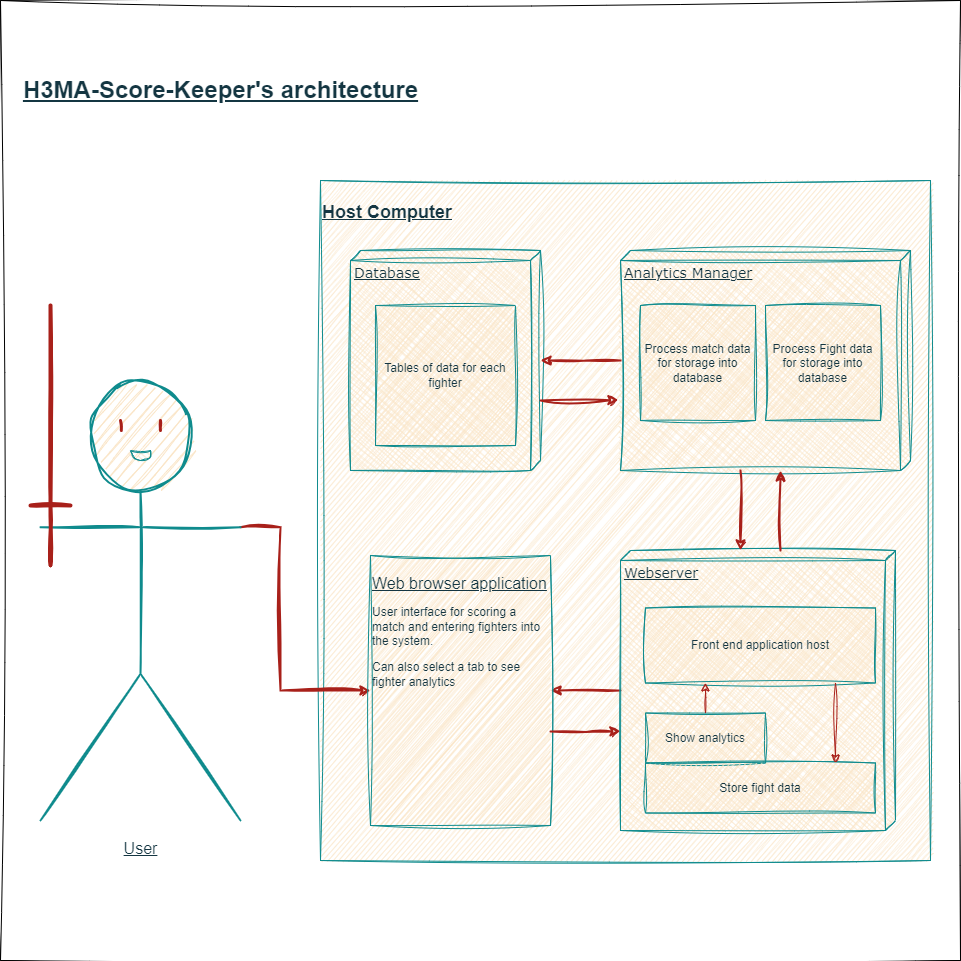

The diagram above was exported from draw.io. Its source (the exported page's mxGraphModel, read from the mxfile embedded in the PNG):
<mxGraphModel dx="2420" dy="2750" grid="1" gridSize="10" guides="1" tooltips="1" connect="1" arrows="1" fold="1" page="1" pageScale="1" pageWidth="1100" pageHeight="850" background="none" math="0" shadow="0">
  <root>
    <mxCell id="0" />
    <mxCell id="1" parent="0" />
    <mxCell id="9D7CS_OzzGCKFnLqRIYH-1" value="" style="whiteSpace=wrap;html=1;aspect=fixed;sketch=1;hachureGap=4;jiggle=2;curveFitting=1;fontFamily=Architects Daughter;fontSource=https%3A%2F%2Ffonts.googleapis.com%2Fcss%3Ffamily%3DArchitects%2BDaughter;fontSize=20;" vertex="1" parent="1">
      <mxGeometry x="-90" y="-180" width="960" height="960" as="geometry" />
    </mxCell>
    <mxCell id="oYWQZnxyOFszL0W5R9Ft-36" value="&lt;h2&gt;&lt;u&gt;Host Computer&lt;/u&gt;&lt;/h2&gt;" style="rounded=0;whiteSpace=wrap;html=1;verticalAlign=top;align=left;sketch=1;curveFitting=1;jiggle=2;labelBackgroundColor=none;fillColor=#FAE5C7;strokeColor=#0F8B8D;fontColor=#143642;" parent="1" vertex="1">
      <mxGeometry x="230" width="610" height="680" as="geometry" />
    </mxCell>
    <mxCell id="39150e848f15840c-1" value="&lt;font style=&quot;font-size: 14px;&quot;&gt;Database&lt;/font&gt;" style="verticalAlign=top;align=left;spacingTop=8;spacingLeft=2;spacingRight=12;shape=cube;size=10;direction=south;fontStyle=4;html=1;rounded=0;shadow=0;comic=0;labelBackgroundColor=none;strokeWidth=1;fontFamily=Verdana;fontSize=12;sketch=1;curveFitting=1;jiggle=2;fillColor=#FAE5C7;strokeColor=#0F8B8D;fontColor=#143642;" parent="1" vertex="1">
      <mxGeometry x="260" y="70" width="190" height="220" as="geometry" />
    </mxCell>
    <mxCell id="39150e848f15840c-2" value="&lt;font style=&quot;font-size: 14px;&quot;&gt;Analytics Manager&lt;/font&gt;" style="verticalAlign=top;align=left;spacingTop=8;spacingLeft=2;spacingRight=12;shape=cube;size=10;direction=south;fontStyle=4;html=1;rounded=0;shadow=0;comic=0;labelBackgroundColor=none;strokeWidth=1;fontFamily=Verdana;fontSize=12;sketch=1;curveFitting=1;jiggle=2;fillColor=#FAE5C7;strokeColor=#0F8B8D;fontColor=#143642;" parent="1" vertex="1">
      <mxGeometry x="530" y="70" width="290" height="220" as="geometry" />
    </mxCell>
    <mxCell id="oYWQZnxyOFszL0W5R9Ft-46" style="edgeStyle=orthogonalEdgeStyle;rounded=0;orthogonalLoop=1;jettySize=auto;html=1;entryX=1;entryY=0.5;entryDx=0;entryDy=0;sketch=1;curveFitting=1;jiggle=2;labelBackgroundColor=none;strokeColor=#A8201A;fontColor=default;strokeWidth=2;" parent="1" source="39150e848f15840c-3" target="oYWQZnxyOFszL0W5R9Ft-18" edge="1">
      <mxGeometry relative="1" as="geometry" />
    </mxCell>
    <mxCell id="39150e848f15840c-3" value="&lt;font style=&quot;font-size: 14px;&quot;&gt;Webserver&lt;/font&gt;" style="verticalAlign=top;align=left;spacingTop=8;spacingLeft=2;spacingRight=12;shape=cube;size=10;direction=south;fontStyle=4;html=1;rounded=0;shadow=0;comic=0;labelBackgroundColor=none;strokeWidth=1;fontFamily=Verdana;fontSize=12;sketch=1;curveFitting=1;jiggle=2;fillColor=#FAE5C7;strokeColor=#0F8B8D;fontColor=#143642;" parent="1" vertex="1">
      <mxGeometry x="530" y="370" width="275" height="280" as="geometry" />
    </mxCell>
    <mxCell id="oYWQZnxyOFszL0W5R9Ft-47" style="edgeStyle=orthogonalEdgeStyle;rounded=0;orthogonalLoop=1;jettySize=auto;html=1;entryX=0;entryY=0.5;entryDx=0;entryDy=0;sketch=1;curveFitting=1;jiggle=2;labelBackgroundColor=none;strokeColor=#A8201A;fontColor=default;strokeWidth=2;exitX=1;exitY=0.3333333333333333;exitDx=0;exitDy=0;exitPerimeter=0;" parent="1" source="oYWQZnxyOFszL0W5R9Ft-3" target="oYWQZnxyOFszL0W5R9Ft-18" edge="1">
      <mxGeometry relative="1" as="geometry">
        <mxPoint x="170" y="460" as="targetPoint" />
        <Array as="points">
          <mxPoint x="190" y="347" />
          <mxPoint x="190" y="510" />
        </Array>
      </mxGeometry>
    </mxCell>
    <mxCell id="oYWQZnxyOFszL0W5R9Ft-3" value="&lt;p&gt;&lt;font style=&quot;font-size: 16px;&quot;&gt;&lt;u&gt;User&lt;/u&gt;&lt;/font&gt;&lt;/p&gt;" style="shape=umlActor;verticalLabelPosition=bottom;verticalAlign=top;html=1;outlineConnect=0;strokeWidth=2;rounded=0;sketch=1;curveFitting=1;jiggle=2;labelBackgroundColor=none;fillColor=#FAE5C7;strokeColor=#0F8B8D;fontColor=#143642;" parent="1" vertex="1">
      <mxGeometry x="-50" y="200" width="200" height="440" as="geometry" />
    </mxCell>
    <mxCell id="oYWQZnxyOFszL0W5R9Ft-7" value="Tables of data for each fighter" style="whiteSpace=wrap;html=1;aspect=fixed;rounded=0;sketch=1;curveFitting=1;jiggle=2;labelBackgroundColor=none;fillColor=#FAE5C7;strokeColor=#0F8B8D;fontColor=#143642;" parent="1" vertex="1">
      <mxGeometry x="285" y="125" width="140" height="140" as="geometry" />
    </mxCell>
    <mxCell id="oYWQZnxyOFszL0W5R9Ft-9" value="" style="endArrow=classic;html=1;rounded=0;strokeWidth=2;sketch=1;curveFitting=1;jiggle=2;labelBackgroundColor=none;strokeColor=#A8201A;fontColor=default;" parent="1" source="39150e848f15840c-2" target="39150e848f15840c-1" edge="1">
      <mxGeometry width="50" height="50" relative="1" as="geometry">
        <mxPoint x="460" y="170" as="sourcePoint" />
        <mxPoint x="510" y="120" as="targetPoint" />
      </mxGeometry>
    </mxCell>
    <mxCell id="oYWQZnxyOFszL0W5R9Ft-10" value="" style="endArrow=classic;html=1;rounded=0;entryX=0.68;entryY=1.007;entryDx=0;entryDy=0;entryPerimeter=0;strokeWidth=2;sketch=1;curveFitting=1;jiggle=2;labelBackgroundColor=none;strokeColor=#A8201A;fontColor=default;" parent="1" target="39150e848f15840c-2" edge="1">
      <mxGeometry width="50" height="50" relative="1" as="geometry">
        <mxPoint x="450" y="220" as="sourcePoint" />
        <mxPoint x="520" y="210" as="targetPoint" />
      </mxGeometry>
    </mxCell>
    <mxCell id="oYWQZnxyOFszL0W5R9Ft-11" value="Front end application host" style="rounded=0;whiteSpace=wrap;html=1;sketch=1;curveFitting=1;jiggle=2;labelBackgroundColor=none;fillColor=#FAE5C7;strokeColor=#0F8B8D;fontColor=#143642;" parent="1" vertex="1">
      <mxGeometry x="555" y="427.5" width="230" height="75" as="geometry" />
    </mxCell>
    <mxCell id="oYWQZnxyOFszL0W5R9Ft-12" value="Show analytics" style="rounded=0;whiteSpace=wrap;html=1;sketch=1;curveFitting=1;jiggle=2;labelBackgroundColor=none;fillColor=#FAE5C7;strokeColor=#0F8B8D;fontColor=#143642;" parent="1" vertex="1">
      <mxGeometry x="555" y="532.5" width="120" height="50" as="geometry" />
    </mxCell>
    <mxCell id="oYWQZnxyOFszL0W5R9Ft-13" value="" style="endArrow=classic;html=1;rounded=0;exitX=0.5;exitY=0;exitDx=0;exitDy=0;sketch=1;curveFitting=1;jiggle=2;labelBackgroundColor=none;strokeColor=#A8201A;fontColor=default;" parent="1" source="oYWQZnxyOFszL0W5R9Ft-12" edge="1">
      <mxGeometry width="50" height="50" relative="1" as="geometry">
        <mxPoint x="745" y="547.5" as="sourcePoint" />
        <mxPoint x="615" y="502.5" as="targetPoint" />
      </mxGeometry>
    </mxCell>
    <mxCell id="oYWQZnxyOFszL0W5R9Ft-14" value="Store fight data" style="rounded=0;whiteSpace=wrap;html=1;sketch=1;curveFitting=1;jiggle=2;labelBackgroundColor=none;fillColor=#FAE5C7;strokeColor=#0F8B8D;fontColor=#143642;" parent="1" vertex="1">
      <mxGeometry x="555" y="582.5" width="230" height="50" as="geometry" />
    </mxCell>
    <mxCell id="oYWQZnxyOFszL0W5R9Ft-15" value="" style="endArrow=classic;html=1;rounded=0;exitX=0.25;exitY=1;exitDx=0;exitDy=0;sketch=1;curveFitting=1;jiggle=2;labelBackgroundColor=none;strokeColor=#A8201A;fontColor=default;" parent="1" edge="1">
      <mxGeometry width="50" height="50" relative="1" as="geometry">
        <mxPoint x="745" y="502.5" as="sourcePoint" />
        <mxPoint x="745" y="582.5" as="targetPoint" />
      </mxGeometry>
    </mxCell>
    <mxCell id="oYWQZnxyOFszL0W5R9Ft-18" value="&lt;p&gt;&lt;font size=&quot;1&quot; style=&quot;&quot;&gt;&lt;u style=&quot;font-size: 16px;&quot;&gt;Web browser application&lt;/u&gt;&lt;/font&gt;&lt;/p&gt;&lt;p&gt;&lt;font style=&quot;font-size: 12px;&quot;&gt;User interface for scoring a match and entering fighters into the system.&lt;/font&gt;&lt;/p&gt;&lt;p&gt;Can also select a tab to see fighter analytics&lt;/p&gt;" style="rounded=0;whiteSpace=wrap;html=1;align=left;verticalAlign=top;sketch=1;curveFitting=1;jiggle=2;labelBackgroundColor=none;fillColor=#FAE5C7;strokeColor=#0F8B8D;fontColor=#143642;" parent="1" vertex="1">
      <mxGeometry x="280" y="375" width="180" height="270" as="geometry" />
    </mxCell>
    <mxCell id="oYWQZnxyOFszL0W5R9Ft-23" value="Process match data for storage into database" style="whiteSpace=wrap;html=1;aspect=fixed;rounded=0;sketch=1;curveFitting=1;jiggle=2;labelBackgroundColor=none;fillColor=#FAE5C7;strokeColor=#0F8B8D;fontColor=#143642;" parent="1" vertex="1">
      <mxGeometry x="550" y="125" width="115" height="115" as="geometry" />
    </mxCell>
    <mxCell id="oYWQZnxyOFszL0W5R9Ft-29" value="" style="endArrow=classic;html=1;rounded=0;strokeWidth=2;exitX=1;exitY=0.586;exitDx=0;exitDy=0;exitPerimeter=0;sketch=1;curveFitting=1;jiggle=2;labelBackgroundColor=none;strokeColor=#A8201A;fontColor=default;" parent="1" source="39150e848f15840c-2" edge="1">
      <mxGeometry width="50" height="50" relative="1" as="geometry">
        <mxPoint x="660" y="290" as="sourcePoint" />
        <mxPoint x="650" y="370" as="targetPoint" />
      </mxGeometry>
    </mxCell>
    <mxCell id="oYWQZnxyOFszL0W5R9Ft-30" value="" style="endArrow=classic;html=1;rounded=0;strokeWidth=2;sketch=1;curveFitting=1;jiggle=2;labelBackgroundColor=none;strokeColor=#A8201A;fontColor=default;" parent="1" edge="1">
      <mxGeometry width="50" height="50" relative="1" as="geometry">
        <mxPoint x="690" y="370" as="sourcePoint" />
        <mxPoint x="690" y="290" as="targetPoint" />
      </mxGeometry>
    </mxCell>
    <mxCell id="oYWQZnxyOFszL0W5R9Ft-32" value="Process Fight data for storage into database" style="whiteSpace=wrap;html=1;aspect=fixed;rounded=0;sketch=1;curveFitting=1;jiggle=2;labelBackgroundColor=none;fillColor=#FAE5C7;strokeColor=#0F8B8D;fontColor=#143642;" parent="1" vertex="1">
      <mxGeometry x="675" y="125" width="115" height="115" as="geometry" />
    </mxCell>
    <mxCell id="oYWQZnxyOFszL0W5R9Ft-35" value="H3MA-Score-Keeper's architecture" style="text;html=1;align=center;verticalAlign=middle;resizable=0;points=[];autosize=1;strokeColor=none;fillColor=none;fontSize=24;fontStyle=5;rounded=0;sketch=1;curveFitting=1;jiggle=2;labelBackgroundColor=none;fontColor=#143642;" parent="1" vertex="1">
      <mxGeometry x="-80" y="-110" width="420" height="40" as="geometry" />
    </mxCell>
    <mxCell id="oYWQZnxyOFszL0W5R9Ft-38" value="" style="endArrow=none;html=1;rounded=0;sketch=1;curveFitting=1;jiggle=2;labelBackgroundColor=none;strokeColor=#A8201A;fontColor=default;strokeWidth=4;" parent="1" edge="1">
      <mxGeometry width="50" height="50" relative="1" as="geometry">
        <mxPoint x="-40" y="385" as="sourcePoint" />
        <mxPoint x="-40" y="125" as="targetPoint" />
        <Array as="points">
          <mxPoint x="-40" y="325.83" />
        </Array>
      </mxGeometry>
    </mxCell>
    <mxCell id="oYWQZnxyOFszL0W5R9Ft-42" value="" style="endArrow=none;html=1;rounded=0;sketch=1;curveFitting=1;jiggle=2;labelBackgroundColor=none;strokeColor=#A8201A;fontColor=default;strokeWidth=4;" parent="1" edge="1">
      <mxGeometry width="50" height="50" relative="1" as="geometry">
        <mxPoint x="-60" y="325" as="sourcePoint" />
        <mxPoint x="-20" y="325" as="targetPoint" />
      </mxGeometry>
    </mxCell>
    <mxCell id="oYWQZnxyOFszL0W5R9Ft-45" value="" style="shape=flexArrow;endArrow=classic;html=1;rounded=0;exitX=1.002;exitY=0.4;exitDx=0;exitDy=0;exitPerimeter=0;sketch=1;curveFitting=1;jiggle=2;labelBackgroundColor=none;strokeColor=#A8201A;fontColor=default;" parent="1" edge="1">
      <mxGeometry width="50" height="50" relative="1" as="geometry">
        <mxPoint x="460" y="533.5" as="sourcePoint" />
        <mxPoint x="460" y="533" as="targetPoint" />
      </mxGeometry>
    </mxCell>
    <mxCell id="oYWQZnxyOFszL0W5R9Ft-49" style="edgeStyle=orthogonalEdgeStyle;rounded=0;orthogonalLoop=1;jettySize=auto;html=1;sketch=1;curveFitting=1;jiggle=2;labelBackgroundColor=none;strokeColor=#A8201A;fontColor=default;strokeWidth=2;" parent="1" edge="1">
      <mxGeometry relative="1" as="geometry">
        <mxPoint x="460" y="551" as="sourcePoint" />
        <mxPoint x="530" y="550.689655172414" as="targetPoint" />
      </mxGeometry>
    </mxCell>
    <mxCell id="oYWQZnxyOFszL0W5R9Ft-50" value="" style="endArrow=none;html=1;rounded=0;sketch=1;hachureGap=4;jiggle=2;curveFitting=1;strokeColor=#A8201A;fontFamily=Architects Daughter;fontSource=https%3A%2F%2Ffonts.googleapis.com%2Fcss%3Ffamily%3DArchitects%2BDaughter;fontSize=16;fontColor=#143642;fillColor=#FAE5C7;strokeWidth=3;" parent="1" edge="1">
      <mxGeometry width="50" height="50" relative="1" as="geometry">
        <mxPoint x="70" y="240" as="sourcePoint" />
        <mxPoint x="70" y="250" as="targetPoint" />
      </mxGeometry>
    </mxCell>
    <mxCell id="oYWQZnxyOFszL0W5R9Ft-51" value="" style="endArrow=none;html=1;rounded=0;sketch=1;hachureGap=4;jiggle=2;curveFitting=1;strokeColor=#A8201A;fontFamily=Architects Daughter;fontSource=https%3A%2F%2Ffonts.googleapis.com%2Fcss%3Ffamily%3DArchitects%2BDaughter;fontSize=16;fontColor=#143642;fillColor=#FAE5C7;strokeWidth=3;" parent="1" edge="1">
      <mxGeometry width="50" height="50" relative="1" as="geometry">
        <mxPoint x="30.810000000000002" y="250" as="sourcePoint" />
        <mxPoint x="29.997027027027073" y="240" as="targetPoint" />
      </mxGeometry>
    </mxCell>
    <mxCell id="oYWQZnxyOFszL0W5R9Ft-52" value="" style="shape=xor;whiteSpace=wrap;html=1;sketch=1;hachureGap=4;jiggle=2;curveFitting=1;strokeColor=#0F8B8D;fontFamily=Architects Daughter;fontSource=https%3A%2F%2Ffonts.googleapis.com%2Fcss%3Ffamily%3DArchitects%2BDaughter;fontSize=20;fontColor=#143642;fillColor=#FAE5C7;rotation=90;" parent="1" vertex="1">
      <mxGeometry x="45.029999999999994" y="265" width="9.93" height="20" as="geometry" />
    </mxCell>
  </root>
</mxGraphModel>